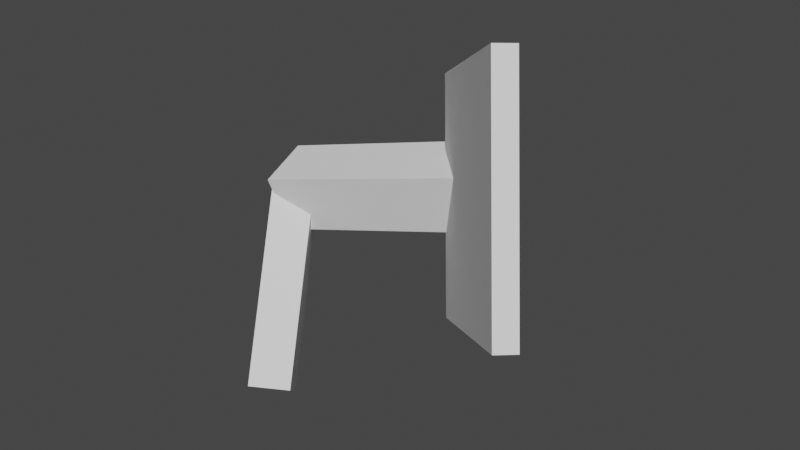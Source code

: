 # Source: l2.blend  (saved by Blender 2.80.41; exported with 4.5.12 LTS)
import bpy
from mathutils import Matrix  # noqa: F401  (used for matrix-valued properties, if any)

bpy.ops.wm.read_factory_settings(use_empty=True)
scene = bpy.context.scene
scene.name = 'Scene'

# ---- collections
col_export = bpy.data.collections.new('EXPORT'); scene.collection.children.link(col_export)
col_collection_2 = bpy.data.collections.new('Collection 2'); scene.collection.children.link(col_collection_2)

# ---- world
world_world = bpy.data.worlds.new('World'); scene.world = world_world
world_world.use_nodes = True; world_world.node_tree.nodes.clear()
_N = world_world.node_tree.nodes; _L = world_world.node_tree.links
n0 = _N.new('ShaderNodeOutputWorld'); n0.name = 'World Output'; n0.location = (300, 300)
n1 = _N.new('ShaderNodeBackground'); n1.name = 'Background'; n1.location = (10, 300)
n1.inputs[0].default_value = (0.05088, 0.05088, 0.05088, 1.0)
_L.new(n1.outputs[0], n0.inputs[0])
n0.is_active_output = True
world_world.color = (0.05088, 0.05088, 0.05088)
world_world.use_sun_shadow = False
world_world.sun_shadow_jitter_overblur = 0.0

# ---- meshes
me_cube = bpy.data.meshes.new('Cube')
me_cube.from_pydata([(-1.0, -1.0, -1.0), (-1.0, -1.0, 1.0), (-1.0, 1.0, -1.0), (-1.0, 1.0, 1.0), (1.0, -1.0, -1.0), (1.0, -1.0, 1.0), (1.0, 1.0, -1.0), (1.0, 1.0, 1.0)], [], [(0, 1, 3, 2), (6, 7, 5, 4), (2, 6, 4, 0), (7, 3, 1, 5)])
_uv = me_cube.uv_layers.new(name='UVMap')
_uv.uv.foreach_set('vector', [0.375, 0.0, 0.625, 0.0, 0.625, 0.25, 0.375, 0.25, 0.375, 0.5, 0.625, 0.5, 0.625, 0.75, 0.375, 0.75, 0.125, 0.5, 0.375, 0.5, 0.375, 0.75, 0.125, 0.75, 0.625, 0.5, 0.875, 0.5, 0.875, 0.75, 0.625, 0.75])
me_cube.use_remesh_preserve_volume = False
me_cube.use_remesh_preserve_attributes = False
me_cube.use_mirror_vertex_groups = False
me_cube.update()
me_cube_001 = bpy.data.meshes.new('Cube.001')
me_cube_001.from_pydata([(-1.0, -1.0, -1.0), (-1.0, -1.0, 1.0), (-1.0, 1.0, -1.0), (-1.0, 1.0, 1.0), (1.0, -1.0, -1.0), (1.0, -1.0, 1.0), (1.0, 1.0, -1.0), (1.0, 1.0, 1.0)], [], [(0, 1, 3, 2), (6, 7, 5, 4), (2, 6, 4, 0), (7, 3, 1, 5)])
_uv = me_cube_001.uv_layers.new(name='UVMap')
_uv.uv.foreach_set('vector', [0.375, 0.0, 0.625, 0.0, 0.625, 0.25, 0.375, 0.25, 0.375, 0.5, 0.625, 0.5, 0.625, 0.75, 0.375, 0.75, 0.125, 0.5, 0.375, 0.5, 0.375, 0.75, 0.125, 0.75, 0.625, 0.5, 0.875, 0.5, 0.875, 0.75, 0.625, 0.75])
me_cube_001.use_remesh_preserve_volume = False
me_cube_001.use_remesh_preserve_attributes = False
me_cube_001.use_mirror_vertex_groups = False
me_cube_001.update()
me_cube_002 = bpy.data.meshes.new('Cube.002')
me_cube_002.from_pydata([(-1.0, -1.0, -1.0), (-1.0, -1.0, 1.0), (-1.0, 1.0, -1.0), (-1.0, 1.0, 1.0), (1.0, -1.0, -1.0), (1.0, -1.0, 1.0), (1.0, 1.0, -1.0), (1.0, 1.0, 1.0)], [], [(0, 1, 3, 2), (2, 3, 7, 6), (6, 7, 5, 4), (4, 5, 1, 0), (2, 6, 4, 0), (7, 3, 1, 5)])
_uv = me_cube_002.uv_layers.new(name='UVMap')
_uv.uv.foreach_set('vector', [0.375, 0.0, 0.625, 0.0, 0.625, 0.25, 0.375, 0.25, 0.375, 0.25, 0.625, 0.25, 0.625, 0.5, 0.375, 0.5, 0.375, 0.5, 0.625, 0.5, 0.625, 0.75, 0.375, 0.75, 0.375, 0.75, 0.625, 0.75, 0.625, 1.0, 0.375, 1.0, 0.125, 0.5, 0.375, 0.5, 0.375, 0.75, 0.125, 0.75, 0.625, 0.5, 0.875, 0.5, 0.875, 0.75, 0.625, 0.75])
me_cube_002.use_remesh_preserve_volume = False
me_cube_002.use_remesh_preserve_attributes = False
me_cube_002.use_mirror_vertex_groups = False
me_cube_002.update()

# ---- objects
ob_cube = bpy.data.objects.new('Cube', me_cube)
ob_cube_001 = bpy.data.objects.new('Cube.001', me_cube_001)
ob_cube_002 = bpy.data.objects.new('Cube.002', me_cube_002)

# ---- transforms, parenting, visibility, modifiers, constraints
ob_cube.location = (-7.41, 9.161, 7.369)
ob_cube.rotation_euler = (0.9494, 0.0644, 0.6068)
ob_cube.scale = (2.012, 10.34, 2.012)
ob_cube.lineart.crease_threshold = 0.0
ob_cube_001.location = (-0.8143, 16.04, 17.06)
ob_cube_001.rotation_euler = (2.36, 1.243, 0.9994)
ob_cube_001.scale = (2.959, 10.34, 2.959)
ob_cube_001.lineart.crease_threshold = 0.0
ob_cube_002.location = (14.33, 10.39, 22.68)
ob_cube_002.rotation_euler = (1.478, 1.137, -0.8611)
ob_cube_002.scale = (11.04, 11.04, 1.0)
ob_cube_002.lineart.crease_threshold = 0.0

# ---- collection membership
col_export.objects.link(ob_cube)
col_export.objects.link(ob_cube_001)
col_export.objects.link(ob_cube_002)

# ---- scene / render settings (as saved in the file)
scene.frame_start = 1; scene.frame_end = 250; scene.frame_set(1)
scene.render.engine = 'BLENDER_EEVEE_NEXT'
scene.render.motion_blur_shutter = 1.0
scene.cycles.use_denoising = False
scene.cycles.samples = 128
scene.cycles.sampling_pattern = 'TABULATED_SOBOL'
scene.cycles.use_adaptive_sampling = False
scene.cycles.use_light_tree = False
scene.view_settings.view_transform = 'Filmic'
bpy.context.view_layer.update()

# ---- added for rendering (the .blend has no active camera and no usable light): camera, sun
cam_auto = bpy.data.cameras.new('AutoCamera')
cam_auto.lens = 50.0
cam_auto.sensor_width = 36.0
cam_auto.clip_end = 1000.0
ob_auto_camera = bpy.data.objects.new('AutoCamera', cam_auto)
scene.collection.objects.link(ob_auto_camera)
ob_auto_camera.location = (61.1968, -55.6707, 61.5594)
ob_auto_camera.rotation_euler = (1.09748, -7.21219e-08, 0.694738)
scene.camera = ob_auto_camera
light_auto_sun = bpy.data.lights.new('AutoSun', 'SUN')
light_auto_sun.energy = 3.0
light_auto_sun.angle = 0.0523599
ob_auto_sun = bpy.data.objects.new('AutoSun', light_auto_sun)
scene.collection.objects.link(ob_auto_sun)
ob_auto_sun.rotation_euler = (0.872665, 0.174533, 0.523599)
bpy.context.view_layer.update()
